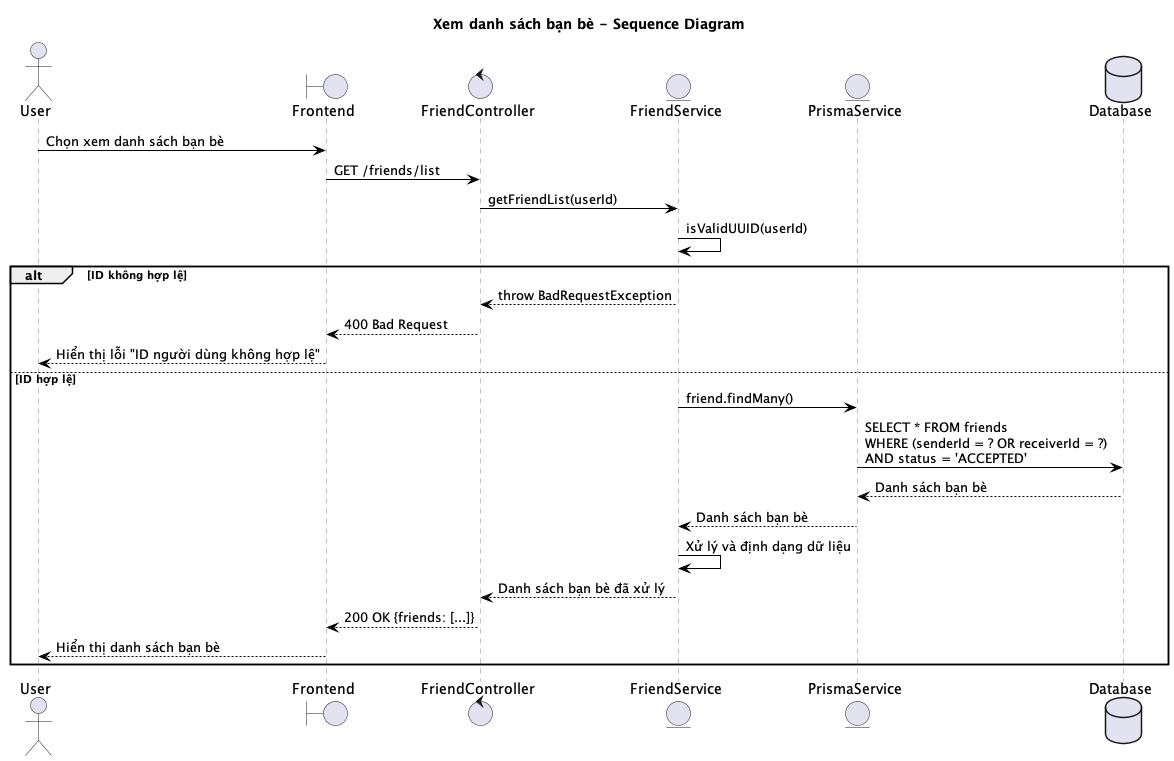

The diagram above was rendered by PlantUML. Its source (embedded in the PNG):
@startuml Xem danh sách bạn bè - Sequence Diagram
title Xem danh sách bạn bè - Sequence Diagram

skinparam sequenceParticipant {
    BorderColor grey
    BackgroundColor white
    FontColor black
}

skinparam sequenceLifeLine {
    BorderColor grey
    BackgroundColor white
}

skinparam sequenceArrow {
    Color black
}

actor User
boundary "Frontend" as Frontend
control "FriendController" as Controller
entity "FriendService" as Service
entity "PrismaService" as Prisma
database "Database" as DB

User -> Frontend: Chọn xem danh sách bạn bè
Frontend -> Controller: GET /friends/list

Controller -> Service: getFriendList(userId)

Service -> Service: isValidUUID(userId)
alt ID không hợp lệ
    Service --> Controller: throw BadRequestException
    Controller --> Frontend: 400 Bad Request
    Frontend --> User: Hiển thị lỗi "ID người dùng không hợp lệ"
else ID hợp lệ
    Service -> Prisma: friend.findMany()
    Prisma -> DB: SELECT * FROM friends\nWHERE (senderId = ? OR receiverId = ?)\nAND status = 'ACCEPTED'
    DB --> Prisma: Danh sách bạn bè
    Prisma --> Service: Danh sách bạn bè

    Service -> Service: Xử lý và định dạng dữ liệu
    Service --> Controller: Danh sách bạn bè đã xử lý
    Controller --> Frontend: 200 OK {friends: [...]}
    Frontend --> User: Hiển thị danh sách bạn bè
end

@enduml